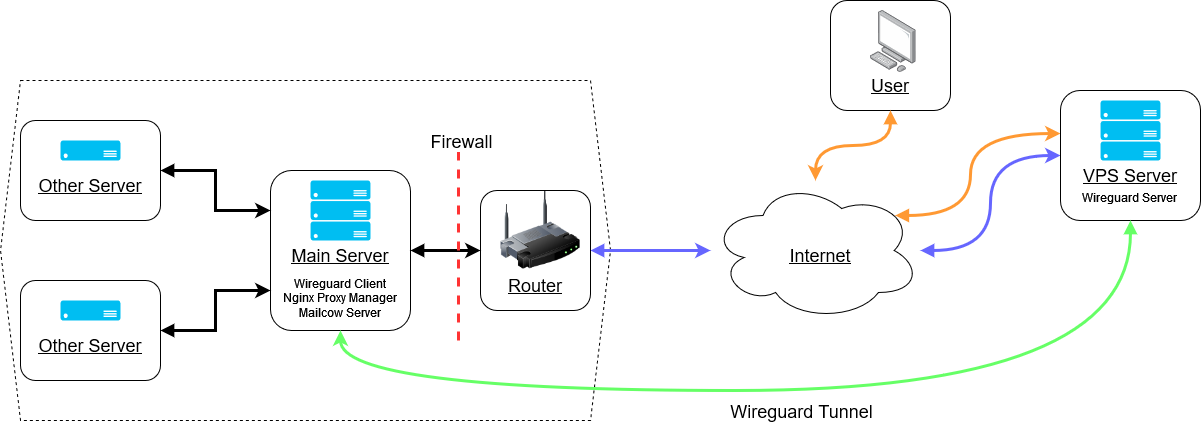

The diagram above was exported from draw.io. Its source (the exported page's mxGraphModel, read from the mxfile embedded in the PNG):
<mxGraphModel dx="2062" dy="1112" grid="1" gridSize="10" guides="0" tooltips="1" connect="1" arrows="1" fold="1" page="1" pageScale="1" pageWidth="1100" pageHeight="850" math="0" shadow="0">
  <root>
    <mxCell id="0" />
    <mxCell id="1" parent="0" />
    <mxCell id="19aY4CwBjPwAfWIluGPM-27" value="" style="shape=hexagon;perimeter=hexagonPerimeter2;whiteSpace=wrap;html=1;fixedSize=1;fontSize=18;fillColor=none;dashed=1;" vertex="1" parent="1">
      <mxGeometry x="70" y="250" width="610" height="340" as="geometry" />
    </mxCell>
    <mxCell id="19aY4CwBjPwAfWIluGPM-57" value="" style="rounded=1;whiteSpace=wrap;html=1;fontSize=18;fillColor=default;" vertex="1" parent="1">
      <mxGeometry x="900" y="170" width="120" height="110" as="geometry" />
    </mxCell>
    <mxCell id="19aY4CwBjPwAfWIluGPM-8" value="" style="group" vertex="1" connectable="0" parent="1">
      <mxGeometry x="340" y="340" width="340" height="270" as="geometry" />
    </mxCell>
    <mxCell id="19aY4CwBjPwAfWIluGPM-3" value="" style="rounded=1;whiteSpace=wrap;html=1;" vertex="1" parent="19aY4CwBjPwAfWIluGPM-8">
      <mxGeometry width="140" height="160" as="geometry" />
    </mxCell>
    <mxCell id="19aY4CwBjPwAfWIluGPM-4" value="" style="verticalLabelPosition=bottom;html=1;verticalAlign=top;align=center;strokeColor=none;fillColor=#00BEF2;shape=mxgraph.azure.server_rack;" vertex="1" parent="19aY4CwBjPwAfWIluGPM-8">
      <mxGeometry x="40" y="10" width="60" height="60" as="geometry" />
    </mxCell>
    <mxCell id="19aY4CwBjPwAfWIluGPM-5" value="&lt;u&gt;&lt;font style=&quot;font-size: 18px&quot;&gt;Main Server&lt;/font&gt;&lt;/u&gt;&lt;div&gt;&lt;u&gt;&lt;font size=&quot;3&quot;&gt;&lt;br&gt;&lt;/font&gt;&lt;/u&gt;&lt;/div&gt;" style="text;html=1;strokeColor=none;fillColor=none;align=center;verticalAlign=middle;whiteSpace=wrap;rounded=0;" vertex="1" parent="19aY4CwBjPwAfWIluGPM-8">
      <mxGeometry x="10" y="80" width="120" height="30" as="geometry" />
    </mxCell>
    <mxCell id="19aY4CwBjPwAfWIluGPM-6" value="&lt;div&gt;Wireguard Client&lt;br&gt;&lt;/div&gt;&lt;div&gt;Nginx Proxy Manager&lt;/div&gt;&lt;div&gt;Mailcow Server&lt;br&gt;&lt;/div&gt;&lt;div&gt;&lt;br&gt;&lt;/div&gt;" style="text;html=1;strokeColor=none;fillColor=none;align=center;verticalAlign=middle;whiteSpace=wrap;rounded=0;" vertex="1" parent="19aY4CwBjPwAfWIluGPM-8">
      <mxGeometry x="10" y="90" width="120" height="90" as="geometry" />
    </mxCell>
    <mxCell id="19aY4CwBjPwAfWIluGPM-24" style="edgeStyle=orthogonalEdgeStyle;rounded=0;orthogonalLoop=1;jettySize=auto;html=1;exitX=1;exitY=0.5;exitDx=0;exitDy=0;entryX=0;entryY=0.25;entryDx=0;entryDy=0;fontSize=18;startArrow=block;startFill=1;strokeWidth=3;" edge="1" parent="1" source="19aY4CwBjPwAfWIluGPM-11" target="19aY4CwBjPwAfWIluGPM-3">
      <mxGeometry relative="1" as="geometry" />
    </mxCell>
    <mxCell id="19aY4CwBjPwAfWIluGPM-11" value="" style="rounded=1;whiteSpace=wrap;html=1;" vertex="1" parent="1">
      <mxGeometry x="90" y="290" width="140" height="100" as="geometry" />
    </mxCell>
    <mxCell id="19aY4CwBjPwAfWIluGPM-13" value="&lt;u&gt;&lt;font style=&quot;font-size: 18px&quot;&gt;Other Server&lt;/font&gt;&lt;/u&gt;&lt;div&gt;&lt;u&gt;&lt;font size=&quot;3&quot;&gt;&lt;br&gt;&lt;/font&gt;&lt;/u&gt;&lt;/div&gt;" style="text;html=1;strokeColor=none;fillColor=none;align=center;verticalAlign=middle;whiteSpace=wrap;rounded=0;" vertex="1" parent="1">
      <mxGeometry x="100" y="350" width="120" height="30" as="geometry" />
    </mxCell>
    <mxCell id="19aY4CwBjPwAfWIluGPM-20" value="" style="verticalLabelPosition=bottom;html=1;verticalAlign=top;align=center;strokeColor=none;fillColor=#00BEF2;shape=mxgraph.azure.server;fontSize=18;" vertex="1" parent="1">
      <mxGeometry x="130" y="310" width="60" height="20" as="geometry" />
    </mxCell>
    <mxCell id="19aY4CwBjPwAfWIluGPM-25" style="edgeStyle=orthogonalEdgeStyle;rounded=0;orthogonalLoop=1;jettySize=auto;html=1;exitX=1;exitY=0.5;exitDx=0;exitDy=0;entryX=0;entryY=0.75;entryDx=0;entryDy=0;fontSize=18;startArrow=block;startFill=1;strokeWidth=3;" edge="1" parent="1" source="19aY4CwBjPwAfWIluGPM-21" target="19aY4CwBjPwAfWIluGPM-3">
      <mxGeometry relative="1" as="geometry" />
    </mxCell>
    <mxCell id="19aY4CwBjPwAfWIluGPM-21" value="" style="rounded=1;whiteSpace=wrap;html=1;" vertex="1" parent="1">
      <mxGeometry x="90" y="450" width="140" height="100" as="geometry" />
    </mxCell>
    <mxCell id="19aY4CwBjPwAfWIluGPM-22" value="&lt;u&gt;&lt;font style=&quot;font-size: 18px&quot;&gt;Other Server&lt;/font&gt;&lt;/u&gt;&lt;div&gt;&lt;u&gt;&lt;font size=&quot;3&quot;&gt;&lt;br&gt;&lt;/font&gt;&lt;/u&gt;&lt;/div&gt;" style="text;html=1;strokeColor=none;fillColor=none;align=center;verticalAlign=middle;whiteSpace=wrap;rounded=0;" vertex="1" parent="1">
      <mxGeometry x="100" y="510" width="120" height="30" as="geometry" />
    </mxCell>
    <mxCell id="19aY4CwBjPwAfWIluGPM-23" value="" style="verticalLabelPosition=bottom;html=1;verticalAlign=top;align=center;strokeColor=none;fillColor=#00BEF2;shape=mxgraph.azure.server;fontSize=18;" vertex="1" parent="1">
      <mxGeometry x="130" y="470" width="60" height="20" as="geometry" />
    </mxCell>
    <mxCell id="19aY4CwBjPwAfWIluGPM-39" value="" style="edgeStyle=orthogonalEdgeStyle;rounded=0;orthogonalLoop=1;jettySize=auto;html=1;fontSize=18;startArrow=block;startFill=1;strokeColor=#6666FF;strokeWidth=3;" edge="1" parent="1" source="19aY4CwBjPwAfWIluGPM-30" target="19aY4CwBjPwAfWIluGPM-37">
      <mxGeometry relative="1" as="geometry" />
    </mxCell>
    <mxCell id="19aY4CwBjPwAfWIluGPM-30" value="" style="rounded=1;whiteSpace=wrap;html=1;fontSize=18;fillColor=default;" vertex="1" parent="1">
      <mxGeometry x="550" y="360" width="110" height="120" as="geometry" />
    </mxCell>
    <mxCell id="19aY4CwBjPwAfWIluGPM-29" value="" style="image;html=1;image=img/lib/clip_art/networking/Wireless_Router_128x128.png;fontSize=18;fillColor=none;" vertex="1" parent="1">
      <mxGeometry x="570" y="360" width="80" height="80" as="geometry" />
    </mxCell>
    <mxCell id="19aY4CwBjPwAfWIluGPM-31" value="&lt;u&gt;&lt;font style=&quot;font-size: 18px&quot;&gt;Router&lt;br&gt;&lt;/font&gt;&lt;/u&gt;&lt;div&gt;&lt;u&gt;&lt;font size=&quot;3&quot;&gt;&lt;br&gt;&lt;/font&gt;&lt;/u&gt;&lt;/div&gt;" style="text;html=1;strokeColor=none;fillColor=none;align=center;verticalAlign=middle;whiteSpace=wrap;rounded=0;" vertex="1" parent="1">
      <mxGeometry x="550" y="450" width="110" height="30" as="geometry" />
    </mxCell>
    <mxCell id="19aY4CwBjPwAfWIluGPM-33" value="" style="edgeStyle=orthogonalEdgeStyle;rounded=0;orthogonalLoop=1;jettySize=auto;html=1;fontSize=18;startArrow=block;startFill=1;strokeWidth=3;entryX=0;entryY=0.5;entryDx=0;entryDy=0;" edge="1" parent="1" source="19aY4CwBjPwAfWIluGPM-3" target="19aY4CwBjPwAfWIluGPM-30">
      <mxGeometry relative="1" as="geometry" />
    </mxCell>
    <mxCell id="19aY4CwBjPwAfWIluGPM-48" style="edgeStyle=orthogonalEdgeStyle;rounded=0;orthogonalLoop=1;jettySize=auto;html=1;entryX=0;entryY=0.5;entryDx=0;entryDy=0;fontSize=18;startArrow=block;startFill=1;strokeColor=#6666FF;strokeWidth=3;curved=1;" edge="1" parent="1" source="19aY4CwBjPwAfWIluGPM-37" target="19aY4CwBjPwAfWIluGPM-41">
      <mxGeometry relative="1" as="geometry" />
    </mxCell>
    <mxCell id="19aY4CwBjPwAfWIluGPM-61" style="edgeStyle=orthogonalEdgeStyle;curved=1;rounded=0;orthogonalLoop=1;jettySize=auto;html=1;entryX=0;entryY=0.331;entryDx=0;entryDy=0;entryPerimeter=0;fontSize=18;startArrow=block;startFill=1;strokeColor=#FF9933;strokeWidth=3;exitX=0.88;exitY=0.25;exitDx=0;exitDy=0;exitPerimeter=0;" edge="1" parent="1" source="19aY4CwBjPwAfWIluGPM-37" target="19aY4CwBjPwAfWIluGPM-41">
      <mxGeometry relative="1" as="geometry">
        <mxPoint x="990" y="420" as="sourcePoint" />
        <Array as="points">
          <mxPoint x="1040" y="385" />
          <mxPoint x="1040" y="303" />
        </Array>
      </mxGeometry>
    </mxCell>
    <mxCell id="19aY4CwBjPwAfWIluGPM-37" value="" style="ellipse;shape=cloud;whiteSpace=wrap;html=1;fontSize=18;fillColor=default;" vertex="1" parent="1">
      <mxGeometry x="780" y="350" width="210" height="140" as="geometry" />
    </mxCell>
    <mxCell id="19aY4CwBjPwAfWIluGPM-38" value="&lt;u&gt;&lt;font style=&quot;font-size: 18px&quot;&gt;Internet&lt;br&gt;&lt;/font&gt;&lt;/u&gt;" style="text;html=1;strokeColor=none;fillColor=none;align=center;verticalAlign=middle;whiteSpace=wrap;rounded=0;" vertex="1" parent="1">
      <mxGeometry x="830" y="410" width="120" height="30" as="geometry" />
    </mxCell>
    <mxCell id="19aY4CwBjPwAfWIluGPM-49" value="" style="group" vertex="1" connectable="0" parent="1">
      <mxGeometry x="1130" y="260" width="140" height="130" as="geometry" />
    </mxCell>
    <mxCell id="19aY4CwBjPwAfWIluGPM-41" value="" style="rounded=1;whiteSpace=wrap;html=1;" vertex="1" parent="19aY4CwBjPwAfWIluGPM-49">
      <mxGeometry width="140" height="130" as="geometry" />
    </mxCell>
    <mxCell id="19aY4CwBjPwAfWIluGPM-42" value="" style="verticalLabelPosition=bottom;html=1;verticalAlign=top;align=center;strokeColor=none;fillColor=#00BEF2;shape=mxgraph.azure.server_rack;" vertex="1" parent="19aY4CwBjPwAfWIluGPM-49">
      <mxGeometry x="40" y="10" width="60" height="60" as="geometry" />
    </mxCell>
    <mxCell id="19aY4CwBjPwAfWIluGPM-43" value="&lt;u&gt;&lt;font style=&quot;font-size: 18px&quot;&gt;VPS Server&lt;br&gt;&lt;/font&gt;&lt;/u&gt;&lt;div&gt;&lt;u&gt;&lt;font size=&quot;3&quot;&gt;&lt;br&gt;&lt;/font&gt;&lt;/u&gt;&lt;/div&gt;" style="text;html=1;strokeColor=none;fillColor=none;align=center;verticalAlign=middle;whiteSpace=wrap;rounded=0;" vertex="1" parent="19aY4CwBjPwAfWIluGPM-49">
      <mxGeometry x="10" y="80" width="120" height="30" as="geometry" />
    </mxCell>
    <mxCell id="19aY4CwBjPwAfWIluGPM-44" value="&lt;div&gt;Wireguard Server&lt;br&gt;&lt;/div&gt;&lt;div&gt;&lt;br&gt;&lt;/div&gt;" style="text;html=1;strokeColor=none;fillColor=none;align=center;verticalAlign=middle;whiteSpace=wrap;rounded=0;" vertex="1" parent="19aY4CwBjPwAfWIluGPM-49">
      <mxGeometry x="10" y="100" width="120" height="30" as="geometry" />
    </mxCell>
    <mxCell id="19aY4CwBjPwAfWIluGPM-34" value="" style="endArrow=none;dashed=1;html=1;rounded=0;fontSize=18;strokeWidth=3;strokeColor=#FF3333;" edge="1" parent="1">
      <mxGeometry width="50" height="50" relative="1" as="geometry">
        <mxPoint x="528" y="510" as="sourcePoint" />
        <mxPoint x="528" y="320" as="targetPoint" />
      </mxGeometry>
    </mxCell>
    <mxCell id="19aY4CwBjPwAfWIluGPM-35" value="Firewall" style="edgeLabel;html=1;align=center;verticalAlign=middle;resizable=0;points=[];fontSize=18;" vertex="1" connectable="0" parent="19aY4CwBjPwAfWIluGPM-34">
      <mxGeometry x="-0.5667" relative="1" as="geometry">
        <mxPoint x="2" y="-159" as="offset" />
      </mxGeometry>
    </mxCell>
    <mxCell id="19aY4CwBjPwAfWIluGPM-54" style="edgeStyle=orthogonalEdgeStyle;curved=1;rounded=0;orthogonalLoop=1;jettySize=auto;html=1;exitX=0.5;exitY=1;exitDx=0;exitDy=0;entryX=0.5;entryY=0.778;entryDx=0;entryDy=0;entryPerimeter=0;fontSize=18;startArrow=block;startFill=1;strokeColor=#66FF66;strokeWidth=3;" edge="1" parent="1" source="19aY4CwBjPwAfWIluGPM-44" target="19aY4CwBjPwAfWIluGPM-6">
      <mxGeometry relative="1" as="geometry">
        <Array as="points">
          <mxPoint x="1200" y="560" />
          <mxPoint x="410" y="560" />
        </Array>
      </mxGeometry>
    </mxCell>
    <mxCell id="19aY4CwBjPwAfWIluGPM-55" value="Wireguard Tunnel" style="edgeLabel;html=1;align=center;verticalAlign=middle;resizable=0;points=[];fontSize=18;" vertex="1" connectable="0" parent="19aY4CwBjPwAfWIluGPM-54">
      <mxGeometry x="0.2804" y="4" relative="1" as="geometry">
        <mxPoint x="153" y="16" as="offset" />
      </mxGeometry>
    </mxCell>
    <mxCell id="19aY4CwBjPwAfWIluGPM-56" value="" style="points=[];aspect=fixed;html=1;align=center;shadow=0;dashed=0;image;image=img/lib/allied_telesis/computer_and_terminals/Personal_Computer.svg;fontSize=18;fillColor=default;" vertex="1" parent="1">
      <mxGeometry x="940" y="180" width="45.6" height="61.800000000000004" as="geometry" />
    </mxCell>
    <mxCell id="19aY4CwBjPwAfWIluGPM-59" value="" style="edgeStyle=orthogonalEdgeStyle;curved=1;rounded=0;orthogonalLoop=1;jettySize=auto;html=1;fontSize=18;startArrow=block;startFill=1;strokeColor=#FF9933;strokeWidth=3;" edge="1" parent="1" source="19aY4CwBjPwAfWIluGPM-58" target="19aY4CwBjPwAfWIluGPM-37">
      <mxGeometry relative="1" as="geometry" />
    </mxCell>
    <mxCell id="19aY4CwBjPwAfWIluGPM-58" value="&lt;u&gt;&lt;font style=&quot;font-size: 18px&quot;&gt;User&lt;br&gt;&lt;/font&gt;&lt;/u&gt;&lt;div&gt;&lt;u&gt;&lt;font size=&quot;3&quot;&gt;&lt;br&gt;&lt;/font&gt;&lt;/u&gt;&lt;/div&gt;" style="text;html=1;strokeColor=none;fillColor=none;align=center;verticalAlign=middle;whiteSpace=wrap;rounded=0;" vertex="1" parent="1">
      <mxGeometry x="900" y="250" width="120" height="30" as="geometry" />
    </mxCell>
  </root>
</mxGraphModel>